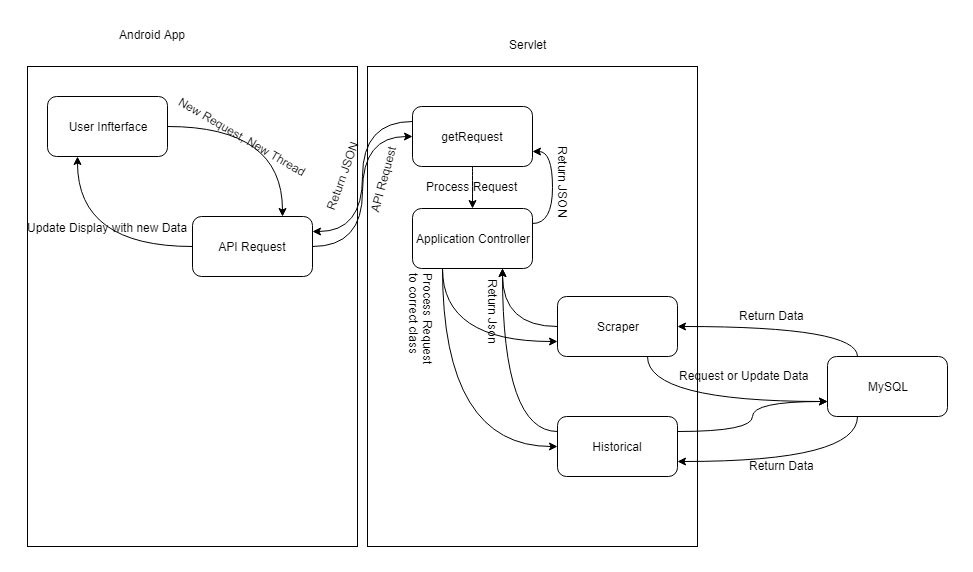

The diagram above was exported from draw.io. Its source (the exported page's mxGraphModel, read from the mxfile embedded in the PNG):
<mxGraphModel dx="1422" dy="1825" grid="1" gridSize="10" guides="1" tooltips="1" connect="1" arrows="1" fold="1" page="1" pageScale="1" pageWidth="850" pageHeight="1100" math="0" shadow="0">
  <root>
    <mxCell id="0" />
    <mxCell id="1" parent="0" />
    <mxCell id="3tdRsdP_KdG3WUZwxpCh-10" value="" style="rounded=0;whiteSpace=wrap;html=1;" vertex="1" parent="1">
      <mxGeometry x="370" y="-540" width="330" height="480" as="geometry" />
    </mxCell>
    <mxCell id="3tdRsdP_KdG3WUZwxpCh-2" value="" style="rounded=0;whiteSpace=wrap;html=1;" vertex="1" parent="1">
      <mxGeometry x="30" y="-540" width="330" height="480" as="geometry" />
    </mxCell>
    <mxCell id="3tdRsdP_KdG3WUZwxpCh-3" value="Android App" style="text;html=1;resizable=0;points=[];autosize=1;align=left;verticalAlign=top;spacingTop=-4;" vertex="1" parent="1">
      <mxGeometry x="120" y="-581" width="80" height="20" as="geometry" />
    </mxCell>
    <mxCell id="3tdRsdP_KdG3WUZwxpCh-6" style="edgeStyle=orthogonalEdgeStyle;curved=1;rounded=0;orthogonalLoop=1;jettySize=auto;html=1;exitX=1;exitY=0.5;exitDx=0;exitDy=0;entryX=0.75;entryY=0;entryDx=0;entryDy=0;" edge="1" parent="1" source="3tdRsdP_KdG3WUZwxpCh-4" target="3tdRsdP_KdG3WUZwxpCh-5">
      <mxGeometry relative="1" as="geometry" />
    </mxCell>
    <mxCell id="3tdRsdP_KdG3WUZwxpCh-4" value="User Infterface" style="rounded=1;whiteSpace=wrap;html=1;" vertex="1" parent="1">
      <mxGeometry x="50" y="-510" width="120" height="60" as="geometry" />
    </mxCell>
    <mxCell id="3tdRsdP_KdG3WUZwxpCh-8" style="edgeStyle=orthogonalEdgeStyle;curved=1;rounded=0;orthogonalLoop=1;jettySize=auto;html=1;exitX=0;exitY=0.5;exitDx=0;exitDy=0;entryX=0.25;entryY=1;entryDx=0;entryDy=0;" edge="1" parent="1" source="3tdRsdP_KdG3WUZwxpCh-5" target="3tdRsdP_KdG3WUZwxpCh-4">
      <mxGeometry relative="1" as="geometry" />
    </mxCell>
    <mxCell id="3tdRsdP_KdG3WUZwxpCh-15" style="edgeStyle=orthogonalEdgeStyle;curved=1;rounded=0;orthogonalLoop=1;jettySize=auto;html=1;exitX=1;exitY=0.5;exitDx=0;exitDy=0;entryX=0;entryY=0.5;entryDx=0;entryDy=0;" edge="1" parent="1" source="3tdRsdP_KdG3WUZwxpCh-5" target="3tdRsdP_KdG3WUZwxpCh-14">
      <mxGeometry relative="1" as="geometry" />
    </mxCell>
    <mxCell id="3tdRsdP_KdG3WUZwxpCh-5" value="API Request" style="rounded=1;whiteSpace=wrap;html=1;" vertex="1" parent="1">
      <mxGeometry x="195" y="-390" width="120" height="60" as="geometry" />
    </mxCell>
    <mxCell id="3tdRsdP_KdG3WUZwxpCh-7" value="New Request, New Thread" style="text;html=1;resizable=0;points=[];autosize=1;align=left;verticalAlign=top;spacingTop=-4;rotation=30;" vertex="1" parent="1">
      <mxGeometry x="170" y="-476" width="160" height="20" as="geometry" />
    </mxCell>
    <mxCell id="3tdRsdP_KdG3WUZwxpCh-9" value="Update Display with new Data" style="text;html=1;resizable=0;points=[];autosize=1;align=left;verticalAlign=top;spacingTop=-4;" vertex="1" parent="1">
      <mxGeometry x="28" y="-388" width="180" height="20" as="geometry" />
    </mxCell>
    <mxCell id="3tdRsdP_KdG3WUZwxpCh-11" value="Servlet" style="text;html=1;resizable=0;points=[];autosize=1;align=left;verticalAlign=top;spacingTop=-4;" vertex="1" parent="1">
      <mxGeometry x="510" y="-571" width="50" height="20" as="geometry" />
    </mxCell>
    <mxCell id="3tdRsdP_KdG3WUZwxpCh-19" style="edgeStyle=orthogonalEdgeStyle;curved=1;rounded=0;orthogonalLoop=1;jettySize=auto;html=1;exitX=0.5;exitY=1;exitDx=0;exitDy=0;entryX=0.5;entryY=0;entryDx=0;entryDy=0;" edge="1" parent="1" source="3tdRsdP_KdG3WUZwxpCh-14" target="3tdRsdP_KdG3WUZwxpCh-18">
      <mxGeometry relative="1" as="geometry" />
    </mxCell>
    <mxCell id="3tdRsdP_KdG3WUZwxpCh-42" style="edgeStyle=orthogonalEdgeStyle;curved=1;rounded=0;orthogonalLoop=1;jettySize=auto;html=1;exitX=0;exitY=0.25;exitDx=0;exitDy=0;entryX=1;entryY=0.25;entryDx=0;entryDy=0;" edge="1" parent="1" source="3tdRsdP_KdG3WUZwxpCh-14" target="3tdRsdP_KdG3WUZwxpCh-5">
      <mxGeometry relative="1" as="geometry" />
    </mxCell>
    <mxCell id="3tdRsdP_KdG3WUZwxpCh-14" value="getRequest" style="rounded=1;whiteSpace=wrap;html=1;" vertex="1" parent="1">
      <mxGeometry x="415" y="-500" width="120" height="60" as="geometry" />
    </mxCell>
    <mxCell id="3tdRsdP_KdG3WUZwxpCh-16" value="API Request" style="text;html=1;resizable=0;points=[];autosize=1;align=left;verticalAlign=top;spacingTop=-4;rotation=-75;" vertex="1" parent="1">
      <mxGeometry x="348" y="-441" width="80" height="20" as="geometry" />
    </mxCell>
    <mxCell id="3tdRsdP_KdG3WUZwxpCh-21" style="edgeStyle=orthogonalEdgeStyle;curved=1;rounded=0;orthogonalLoop=1;jettySize=auto;html=1;exitX=1;exitY=0.25;exitDx=0;exitDy=0;entryX=1;entryY=0.75;entryDx=0;entryDy=0;" edge="1" parent="1" source="3tdRsdP_KdG3WUZwxpCh-18" target="3tdRsdP_KdG3WUZwxpCh-14">
      <mxGeometry relative="1" as="geometry" />
    </mxCell>
    <mxCell id="3tdRsdP_KdG3WUZwxpCh-25" style="edgeStyle=orthogonalEdgeStyle;curved=1;rounded=0;orthogonalLoop=1;jettySize=auto;html=1;exitX=0.25;exitY=1;exitDx=0;exitDy=0;entryX=0;entryY=0.75;entryDx=0;entryDy=0;" edge="1" parent="1" source="3tdRsdP_KdG3WUZwxpCh-18" target="3tdRsdP_KdG3WUZwxpCh-23">
      <mxGeometry relative="1" as="geometry" />
    </mxCell>
    <mxCell id="3tdRsdP_KdG3WUZwxpCh-28" style="edgeStyle=orthogonalEdgeStyle;curved=1;rounded=0;orthogonalLoop=1;jettySize=auto;html=1;exitX=0.25;exitY=1;exitDx=0;exitDy=0;entryX=0;entryY=0.5;entryDx=0;entryDy=0;" edge="1" parent="1" source="3tdRsdP_KdG3WUZwxpCh-18" target="3tdRsdP_KdG3WUZwxpCh-24">
      <mxGeometry relative="1" as="geometry" />
    </mxCell>
    <mxCell id="3tdRsdP_KdG3WUZwxpCh-18" value="Application Controller" style="rounded=1;whiteSpace=wrap;html=1;" vertex="1" parent="1">
      <mxGeometry x="415" y="-398" width="120" height="60" as="geometry" />
    </mxCell>
    <mxCell id="3tdRsdP_KdG3WUZwxpCh-20" value="Process Request" style="text;html=1;resizable=0;points=[];autosize=1;align=left;verticalAlign=top;spacingTop=-4;" vertex="1" parent="1">
      <mxGeometry x="427" y="-429" width="110" height="20" as="geometry" />
    </mxCell>
    <mxCell id="3tdRsdP_KdG3WUZwxpCh-22" value="Return JSON" style="text;html=1;resizable=0;points=[];autosize=1;align=left;verticalAlign=top;spacingTop=-4;rotation=90;" vertex="1" parent="1">
      <mxGeometry x="520" y="-427" width="90" height="20" as="geometry" />
    </mxCell>
    <mxCell id="3tdRsdP_KdG3WUZwxpCh-31" style="edgeStyle=orthogonalEdgeStyle;curved=1;rounded=0;orthogonalLoop=1;jettySize=auto;html=1;exitX=0;exitY=0.5;exitDx=0;exitDy=0;entryX=0.75;entryY=1;entryDx=0;entryDy=0;" edge="1" parent="1" source="3tdRsdP_KdG3WUZwxpCh-23" target="3tdRsdP_KdG3WUZwxpCh-18">
      <mxGeometry relative="1" as="geometry" />
    </mxCell>
    <mxCell id="3tdRsdP_KdG3WUZwxpCh-36" style="edgeStyle=orthogonalEdgeStyle;curved=1;rounded=0;orthogonalLoop=1;jettySize=auto;html=1;exitX=0.75;exitY=1;exitDx=0;exitDy=0;entryX=0;entryY=0.75;entryDx=0;entryDy=0;" edge="1" parent="1" source="3tdRsdP_KdG3WUZwxpCh-23" target="3tdRsdP_KdG3WUZwxpCh-33">
      <mxGeometry relative="1" as="geometry" />
    </mxCell>
    <mxCell id="3tdRsdP_KdG3WUZwxpCh-23" value="Scraper" style="rounded=1;whiteSpace=wrap;html=1;" vertex="1" parent="1">
      <mxGeometry x="560" y="-310" width="120" height="60" as="geometry" />
    </mxCell>
    <mxCell id="3tdRsdP_KdG3WUZwxpCh-29" style="edgeStyle=orthogonalEdgeStyle;curved=1;rounded=0;orthogonalLoop=1;jettySize=auto;html=1;exitX=0;exitY=0.25;exitDx=0;exitDy=0;entryX=0.75;entryY=1;entryDx=0;entryDy=0;" edge="1" parent="1" source="3tdRsdP_KdG3WUZwxpCh-24" target="3tdRsdP_KdG3WUZwxpCh-18">
      <mxGeometry relative="1" as="geometry" />
    </mxCell>
    <mxCell id="3tdRsdP_KdG3WUZwxpCh-34" style="edgeStyle=orthogonalEdgeStyle;curved=1;rounded=0;orthogonalLoop=1;jettySize=auto;html=1;exitX=1;exitY=0.25;exitDx=0;exitDy=0;entryX=0;entryY=0.75;entryDx=0;entryDy=0;" edge="1" parent="1" source="3tdRsdP_KdG3WUZwxpCh-24" target="3tdRsdP_KdG3WUZwxpCh-33">
      <mxGeometry relative="1" as="geometry" />
    </mxCell>
    <mxCell id="3tdRsdP_KdG3WUZwxpCh-24" value="Historical" style="rounded=1;whiteSpace=wrap;html=1;" vertex="1" parent="1">
      <mxGeometry x="560" y="-190" width="120" height="60" as="geometry" />
    </mxCell>
    <mxCell id="3tdRsdP_KdG3WUZwxpCh-27" value="Process Request&lt;br&gt;to correct class" style="text;html=1;resizable=0;points=[];autosize=1;align=left;verticalAlign=top;spacingTop=-4;rotation=90;" vertex="1" parent="1">
      <mxGeometry x="370" y="-295" width="110" height="30" as="geometry" />
    </mxCell>
    <mxCell id="3tdRsdP_KdG3WUZwxpCh-32" value="Return Json" style="text;html=1;resizable=0;points=[];autosize=1;align=left;verticalAlign=top;spacingTop=-4;rotation=90;" vertex="1" parent="1">
      <mxGeometry x="455" y="-299" width="80" height="20" as="geometry" />
    </mxCell>
    <mxCell id="3tdRsdP_KdG3WUZwxpCh-38" style="edgeStyle=orthogonalEdgeStyle;curved=1;rounded=0;orthogonalLoop=1;jettySize=auto;html=1;exitX=0.25;exitY=0;exitDx=0;exitDy=0;entryX=1;entryY=0.5;entryDx=0;entryDy=0;" edge="1" parent="1" source="3tdRsdP_KdG3WUZwxpCh-33" target="3tdRsdP_KdG3WUZwxpCh-23">
      <mxGeometry relative="1" as="geometry" />
    </mxCell>
    <mxCell id="3tdRsdP_KdG3WUZwxpCh-39" style="edgeStyle=orthogonalEdgeStyle;curved=1;rounded=0;orthogonalLoop=1;jettySize=auto;html=1;exitX=0.25;exitY=1;exitDx=0;exitDy=0;entryX=1;entryY=0.75;entryDx=0;entryDy=0;" edge="1" parent="1" source="3tdRsdP_KdG3WUZwxpCh-33" target="3tdRsdP_KdG3WUZwxpCh-24">
      <mxGeometry relative="1" as="geometry" />
    </mxCell>
    <mxCell id="3tdRsdP_KdG3WUZwxpCh-33" value="MySQL" style="rounded=1;whiteSpace=wrap;html=1;" vertex="1" parent="1">
      <mxGeometry x="830" y="-250" width="120" height="60" as="geometry" />
    </mxCell>
    <mxCell id="3tdRsdP_KdG3WUZwxpCh-37" value="Request or Update Data" style="text;html=1;resizable=0;points=[];autosize=1;align=left;verticalAlign=top;spacingTop=-4;" vertex="1" parent="1">
      <mxGeometry x="680" y="-240" width="140" height="20" as="geometry" />
    </mxCell>
    <mxCell id="3tdRsdP_KdG3WUZwxpCh-40" value="Return Data" style="text;html=1;resizable=0;points=[];autosize=1;align=left;verticalAlign=top;spacingTop=-4;" vertex="1" parent="1">
      <mxGeometry x="750" y="-150" width="80" height="20" as="geometry" />
    </mxCell>
    <mxCell id="3tdRsdP_KdG3WUZwxpCh-41" value="Return Data" style="text;html=1;resizable=0;points=[];autosize=1;align=left;verticalAlign=top;spacingTop=-4;" vertex="1" parent="1">
      <mxGeometry x="740" y="-300" width="80" height="20" as="geometry" />
    </mxCell>
    <mxCell id="3tdRsdP_KdG3WUZwxpCh-43" value="Return JSON" style="text;html=1;resizable=0;points=[];autosize=1;align=left;verticalAlign=top;spacingTop=-4;rotation=-70;" vertex="1" parent="1">
      <mxGeometry x="303" y="-447" width="90" height="20" as="geometry" />
    </mxCell>
  </root>
</mxGraphModel>